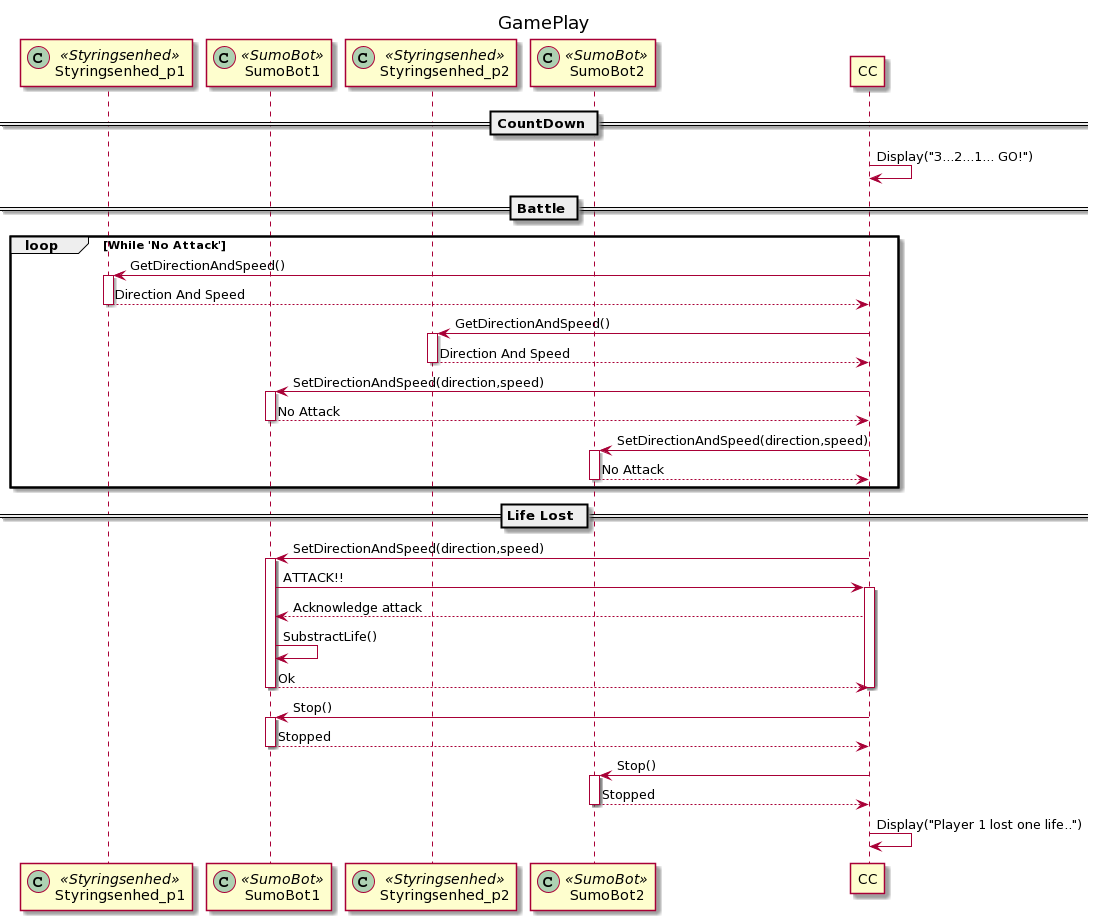

The diagram above was rendered by PlantUML. Its source (embedded in the PNG):
@startuml
participant Styringsenhed_p1 << (C,#ADD1B2) Styringsenhed >>
participant SumoBot1 << (C,#ADD1B2) SumoBot >>
participant Styringsenhed_p2 << (C,#ADD1B2) Styringsenhed >>
participant SumoBot2 << (C,#ADD1B2) SumoBot >>
participant CC

title GamePlay
== CountDown == 
CC -> CC : Display("3...2...1... GO!")
== Battle ==
loop While 'No Attack'
    CC -> Styringsenhed_p1 : GetDirectionAndSpeed()
    activate Styringsenhed_p1
    Styringsenhed_p1 --> CC : Direction And Speed
    deactivate Styringsenhed_p1
    CC -> Styringsenhed_p2 : GetDirectionAndSpeed()
    activate Styringsenhed_p2
    Styringsenhed_p2 --> CC : Direction And Speed
    deactivate Styringsenhed_p2
    CC -> SumoBot1 : SetDirectionAndSpeed(direction,speed)
        activate SumoBot1
    SumoBot1 --> CC : No Attack
    deactivate SumoBot1
    
    CC -> SumoBot2 : SetDirectionAndSpeed(direction,speed)
        activate SumoBot2

    SumoBot2 --> CC : No Attack
    deactivate SumoBot2
end loop
== Life Lost == 
    CC -> SumoBot1 : SetDirectionAndSpeed(direction,speed)
    activate SumoBot1

    SumoBot1 -> CC : ATTACK!!
    activate CC
    CC--> SumoBot1 : Acknowledge attack

    SumoBot1 -> SumoBot1 : SubstractLife()

    SumoBot1 --> CC : Ok
        deactivate CC
    deactivate SumoBot1

    CC -> SumoBot1 : Stop()
    activate SumoBot1
    SumoBot1 --> CC : Stopped
    deactivate SumoBot1
    CC -> SumoBot2 : Stop()
    activate SumoBot2
    SumoBot2 --> CC : Stopped
    deactivate SumoBot2
    
    CC -> CC : Display("Player 1 lost one life..")
@enduml